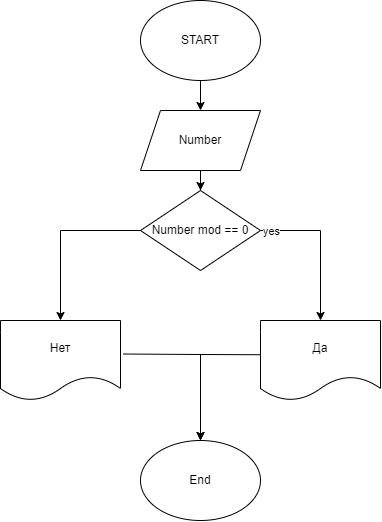

The diagram above was exported from draw.io. Its source (the exported page's mxGraphModel, read from the mxfile embedded in the PNG):
<mxGraphModel dx="764" dy="332" grid="1" gridSize="10" guides="1" tooltips="1" connect="1" arrows="1" fold="1" page="1" pageScale="1" pageWidth="827" pageHeight="1169" math="0" shadow="0">
  <root>
    <mxCell id="0" />
    <mxCell id="1" parent="0" />
    <mxCell id="UsMaShQ4jyQNACUYHdDK-1" value="&lt;font style=&quot;vertical-align: inherit;&quot;&gt;&lt;font style=&quot;vertical-align: inherit;&quot;&gt;START&lt;/font&gt;&lt;/font&gt;" style="ellipse;whiteSpace=wrap;html=1;" vertex="1" parent="1">
      <mxGeometry x="300" y="40" width="120" height="80" as="geometry" />
    </mxCell>
    <mxCell id="UsMaShQ4jyQNACUYHdDK-2" value="" style="endArrow=classic;html=1;rounded=0;exitX=0.5;exitY=1;exitDx=0;exitDy=0;" edge="1" parent="1" source="UsMaShQ4jyQNACUYHdDK-1">
      <mxGeometry width="50" height="50" relative="1" as="geometry">
        <mxPoint x="370" y="240" as="sourcePoint" />
        <mxPoint x="360" y="150" as="targetPoint" />
      </mxGeometry>
    </mxCell>
    <mxCell id="UsMaShQ4jyQNACUYHdDK-4" style="edgeStyle=orthogonalEdgeStyle;rounded=0;orthogonalLoop=1;jettySize=auto;html=1;exitX=0.5;exitY=1;exitDx=0;exitDy=0;" edge="1" parent="1" source="UsMaShQ4jyQNACUYHdDK-3" target="UsMaShQ4jyQNACUYHdDK-5">
      <mxGeometry relative="1" as="geometry">
        <mxPoint x="360.1379310344828" y="240" as="targetPoint" />
      </mxGeometry>
    </mxCell>
    <mxCell id="UsMaShQ4jyQNACUYHdDK-3" value="&lt;font style=&quot;vertical-align: inherit;&quot;&gt;&lt;font style=&quot;vertical-align: inherit;&quot;&gt;Number&lt;/font&gt;&lt;/font&gt;" style="shape=parallelogram;perimeter=parallelogramPerimeter;whiteSpace=wrap;html=1;fixedSize=1;" vertex="1" parent="1">
      <mxGeometry x="300" y="150" width="120" height="60" as="geometry" />
    </mxCell>
    <mxCell id="UsMaShQ4jyQNACUYHdDK-5" value="&lt;font style=&quot;vertical-align: inherit;&quot;&gt;&lt;font style=&quot;vertical-align: inherit;&quot;&gt;Number mod == 0&lt;/font&gt;&lt;/font&gt;" style="rhombus;whiteSpace=wrap;html=1;" vertex="1" parent="1">
      <mxGeometry x="300" y="230" width="120" height="80" as="geometry" />
    </mxCell>
    <mxCell id="UsMaShQ4jyQNACUYHdDK-6" value="" style="endArrow=classic;html=1;rounded=0;exitX=1;exitY=0.5;exitDx=0;exitDy=0;" edge="1" parent="1" source="UsMaShQ4jyQNACUYHdDK-5">
      <mxGeometry width="50" height="50" relative="1" as="geometry">
        <mxPoint x="370" y="340" as="sourcePoint" />
        <mxPoint x="480" y="360" as="targetPoint" />
        <Array as="points">
          <mxPoint x="480" y="270" />
        </Array>
      </mxGeometry>
    </mxCell>
    <mxCell id="UsMaShQ4jyQNACUYHdDK-13" value="yes" style="edgeLabel;html=1;align=center;verticalAlign=middle;resizable=0;points=[];" vertex="1" connectable="0" parent="UsMaShQ4jyQNACUYHdDK-6">
      <mxGeometry x="-0.851" y="-1" relative="1" as="geometry">
        <mxPoint as="offset" />
      </mxGeometry>
    </mxCell>
    <mxCell id="UsMaShQ4jyQNACUYHdDK-7" value="Да" style="shape=document;whiteSpace=wrap;html=1;boundedLbl=1;" vertex="1" parent="1">
      <mxGeometry x="420" y="360" width="120" height="80" as="geometry" />
    </mxCell>
    <mxCell id="UsMaShQ4jyQNACUYHdDK-8" value="" style="endArrow=classic;html=1;rounded=0;exitX=0;exitY=0.5;exitDx=0;exitDy=0;" edge="1" parent="1" source="UsMaShQ4jyQNACUYHdDK-5">
      <mxGeometry width="50" height="50" relative="1" as="geometry">
        <mxPoint x="370" y="340" as="sourcePoint" />
        <mxPoint x="220" y="360" as="targetPoint" />
        <Array as="points">
          <mxPoint x="220" y="270" />
        </Array>
      </mxGeometry>
    </mxCell>
    <mxCell id="UsMaShQ4jyQNACUYHdDK-9" value="Нет" style="shape=document;whiteSpace=wrap;html=1;boundedLbl=1;" vertex="1" parent="1">
      <mxGeometry x="160" y="360" width="120" height="80" as="geometry" />
    </mxCell>
    <mxCell id="UsMaShQ4jyQNACUYHdDK-10" value="" style="endArrow=classic;html=1;rounded=0;exitX=1.024;exitY=0.419;exitDx=0;exitDy=0;exitPerimeter=0;" edge="1" parent="1" source="UsMaShQ4jyQNACUYHdDK-9">
      <mxGeometry width="50" height="50" relative="1" as="geometry">
        <mxPoint x="370" y="370" as="sourcePoint" />
        <mxPoint x="360" y="480" as="targetPoint" />
        <Array as="points">
          <mxPoint x="360" y="394" />
        </Array>
      </mxGeometry>
    </mxCell>
    <mxCell id="UsMaShQ4jyQNACUYHdDK-11" value="" style="endArrow=classic;html=1;rounded=0;exitX=-0.005;exitY=0.428;exitDx=0;exitDy=0;exitPerimeter=0;" edge="1" parent="1" source="UsMaShQ4jyQNACUYHdDK-7">
      <mxGeometry width="50" height="50" relative="1" as="geometry">
        <mxPoint x="370" y="370" as="sourcePoint" />
        <mxPoint x="360" y="480" as="targetPoint" />
        <Array as="points">
          <mxPoint x="360" y="394" />
        </Array>
      </mxGeometry>
    </mxCell>
    <mxCell id="UsMaShQ4jyQNACUYHdDK-12" value="End" style="ellipse;whiteSpace=wrap;html=1;" vertex="1" parent="1">
      <mxGeometry x="300" y="480" width="120" height="80" as="geometry" />
    </mxCell>
  </root>
</mxGraphModel>